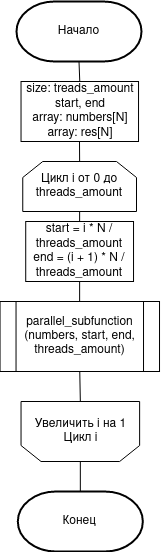

The diagram above was exported from draw.io. Its source (the exported page's mxGraphModel, read from the mxfile embedded in the PNG):
<mxGraphModel dx="1422" dy="831" grid="1" gridSize="10" guides="1" tooltips="1" connect="1" arrows="1" fold="1" page="1" pageScale="1" pageWidth="850" pageHeight="1100" math="0" shadow="0">
  <root>
    <mxCell id="0" />
    <mxCell id="1" parent="0" />
    <mxCell id="iqoSLI13X-ANkMBvG5ZU-1" value="Начало" style="strokeWidth=2;html=1;shape=mxgraph.flowchart.terminator;whiteSpace=wrap;" vertex="1" parent="1">
      <mxGeometry x="325" y="30" width="125" height="60" as="geometry" />
    </mxCell>
    <mxCell id="iqoSLI13X-ANkMBvG5ZU-2" value="&lt;div&gt;size: treads_amount&lt;br&gt;&lt;/div&gt;&lt;div&gt;start, end&lt;br&gt;&lt;/div&gt;&lt;div&gt;array: numbers[N]&lt;/div&gt;&lt;div&gt;array: res[N]&lt;/div&gt;" style="rounded=0;whiteSpace=wrap;html=1;" vertex="1" parent="1">
      <mxGeometry x="329.53" y="110" width="117.5" height="60" as="geometry" />
    </mxCell>
    <mxCell id="iqoSLI13X-ANkMBvG5ZU-3" value="Цикл i от 0 до threads_amount" style="shape=loopLimit;whiteSpace=wrap;html=1;" vertex="1" parent="1">
      <mxGeometry x="331.25" y="190" width="113.75" height="50" as="geometry" />
    </mxCell>
    <mxCell id="iqoSLI13X-ANkMBvG5ZU-5" value="&lt;div&gt;start = i * N / threads_amount&lt;/div&gt;&lt;div&gt;end = (i + 1) * N / threads_amount&lt;/div&gt;" style="rounded=0;whiteSpace=wrap;html=1;" vertex="1" parent="1">
      <mxGeometry x="334.21999999999997" y="250" width="107.81" height="60" as="geometry" />
    </mxCell>
    <mxCell id="iqoSLI13X-ANkMBvG5ZU-8" value="&lt;div&gt;Увеличить i на 1&lt;/div&gt;&lt;div&gt;Цикл i&lt;br&gt;&lt;/div&gt;" style="shape=loopLimit;whiteSpace=wrap;html=1;direction=west;" vertex="1" parent="1">
      <mxGeometry x="329.53" y="430" width="118.59" height="60" as="geometry" />
    </mxCell>
    <mxCell id="iqoSLI13X-ANkMBvG5ZU-9" value="Конец" style="strokeWidth=2;html=1;shape=mxgraph.flowchart.terminator;whiteSpace=wrap;" vertex="1" parent="1">
      <mxGeometry x="326.33" y="520" width="125" height="60" as="geometry" />
    </mxCell>
    <mxCell id="iqoSLI13X-ANkMBvG5ZU-10" value="" style="endArrow=none;html=1;entryX=0.5;entryY=1;entryDx=0;entryDy=0;entryPerimeter=0;exitX=0.5;exitY=0;exitDx=0;exitDy=0;" edge="1" parent="1" source="iqoSLI13X-ANkMBvG5ZU-2" target="iqoSLI13X-ANkMBvG5ZU-1">
      <mxGeometry width="50" height="50" relative="1" as="geometry">
        <mxPoint x="180" y="260" as="sourcePoint" />
        <mxPoint x="230" y="210" as="targetPoint" />
      </mxGeometry>
    </mxCell>
    <mxCell id="iqoSLI13X-ANkMBvG5ZU-11" value="" style="endArrow=none;html=1;exitX=0.5;exitY=0;exitDx=0;exitDy=0;" edge="1" parent="1" source="iqoSLI13X-ANkMBvG5ZU-3">
      <mxGeometry width="50" height="50" relative="1" as="geometry">
        <mxPoint x="397.5" y="120" as="sourcePoint" />
        <mxPoint x="388" y="170" as="targetPoint" />
      </mxGeometry>
    </mxCell>
    <mxCell id="iqoSLI13X-ANkMBvG5ZU-13" value="" style="endArrow=none;html=1;exitX=0.5;exitY=0;exitDx=0;exitDy=0;entryX=0.5;entryY=1;entryDx=0;entryDy=0;" edge="1" parent="1" target="iqoSLI13X-ANkMBvG5ZU-5">
      <mxGeometry width="50" height="50" relative="1" as="geometry">
        <mxPoint x="388.125" y="330" as="sourcePoint" />
        <mxPoint x="408" y="180" as="targetPoint" />
      </mxGeometry>
    </mxCell>
    <mxCell id="iqoSLI13X-ANkMBvG5ZU-16" value="" style="endArrow=none;html=1;exitX=0.5;exitY=1;exitDx=0;exitDy=0;entryX=0.5;entryY=1;entryDx=0;entryDy=0;" edge="1" parent="1" source="iqoSLI13X-ANkMBvG5ZU-8" target="iqoSLI13X-ANkMBvG5ZU-20">
      <mxGeometry width="50" height="50" relative="1" as="geometry">
        <mxPoint x="398.1199999999999" y="490" as="sourcePoint" />
        <mxPoint x="388.125" y="540" as="targetPoint" />
      </mxGeometry>
    </mxCell>
    <mxCell id="iqoSLI13X-ANkMBvG5ZU-17" value="" style="endArrow=none;html=1;exitX=0.5;exitY=0;exitDx=0;exitDy=0;entryX=0.5;entryY=0;entryDx=0;entryDy=0;exitPerimeter=0;" edge="1" parent="1" source="iqoSLI13X-ANkMBvG5ZU-9" target="iqoSLI13X-ANkMBvG5ZU-8">
      <mxGeometry width="50" height="50" relative="1" as="geometry">
        <mxPoint x="408.1199999999999" y="500" as="sourcePoint" />
        <mxPoint x="408.595" y="470" as="targetPoint" />
      </mxGeometry>
    </mxCell>
    <mxCell id="iqoSLI13X-ANkMBvG5ZU-19" value="" style="endArrow=none;html=1;exitX=0.5;exitY=0;exitDx=0;exitDy=0;entryX=0.5;entryY=1;entryDx=0;entryDy=0;" edge="1" parent="1" source="iqoSLI13X-ANkMBvG5ZU-5" target="iqoSLI13X-ANkMBvG5ZU-3">
      <mxGeometry width="50" height="50" relative="1" as="geometry">
        <mxPoint x="260" y="290" as="sourcePoint" />
        <mxPoint x="382" y="243" as="targetPoint" />
      </mxGeometry>
    </mxCell>
    <mxCell id="iqoSLI13X-ANkMBvG5ZU-20" value="&lt;div&gt;parallel_subfunction&lt;/div&gt;&lt;div&gt;(numbers, start, end,&lt;/div&gt;&lt;div&gt;threads_amount)&lt;/div&gt;" style="shape=process;whiteSpace=wrap;html=1;backgroundOutline=1;" vertex="1" parent="1">
      <mxGeometry x="308.53999999999996" y="330" width="159.48" height="70" as="geometry" />
    </mxCell>
  </root>
</mxGraphModel>